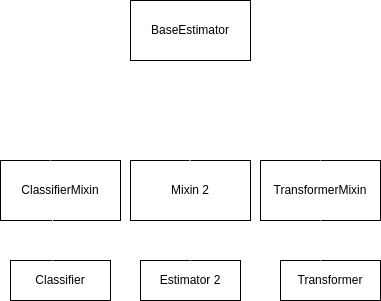

The diagram above was exported from draw.io. Its source (the exported page's mxGraphModel, read from the mxfile embedded in the PNG):
<mxGraphModel dx="783" dy="615" grid="1" gridSize="10" guides="1" tooltips="1" connect="1" arrows="1" fold="1" page="1" pageScale="1" pageWidth="850" pageHeight="1100" math="0" shadow="0">
  <root>
    <mxCell id="0" />
    <mxCell id="1" parent="0" />
    <mxCell id="2" value="BaseEstimator" style="rounded=0;whiteSpace=wrap;html=1;strokeColor=default;" vertex="1" parent="1">
      <mxGeometry x="300" y="200" width="120" height="60" as="geometry" />
    </mxCell>
    <mxCell id="3" value="ClassifierMixin" style="rounded=0;whiteSpace=wrap;html=1;" vertex="1" parent="1">
      <mxGeometry x="170" y="360" width="120" height="60" as="geometry" />
    </mxCell>
    <mxCell id="4" value="Mixin 2" style="rounded=0;whiteSpace=wrap;html=1;" vertex="1" parent="1">
      <mxGeometry x="300" y="360" width="120" height="60" as="geometry" />
    </mxCell>
    <mxCell id="5" value="TransformerMixin" style="rounded=0;whiteSpace=wrap;html=1;" vertex="1" parent="1">
      <mxGeometry x="430" y="360" width="120" height="60" as="geometry" />
    </mxCell>
    <mxCell id="6" value="" style="endArrow=block;endSize=16;endFill=0;html=1;entryX=0.5;entryY=1;entryDx=0;entryDy=0;strokeColor=light-dark(#FFFFFF,#FFFFFF);" edge="1" parent="1" target="2">
      <mxGeometry width="160" relative="1" as="geometry">
        <mxPoint x="359.5" y="360" as="sourcePoint" />
        <mxPoint x="359.5" y="270" as="targetPoint" />
        <Array as="points">
          <mxPoint x="359.5" y="310" />
        </Array>
      </mxGeometry>
    </mxCell>
    <mxCell id="9" value="" style="endArrow=none;html=1;entryX=0.5;entryY=0;entryDx=0;entryDy=0;exitX=0.417;exitY=0;exitDx=0;exitDy=0;exitPerimeter=0;strokeColor=light-dark(#FFFFFF,#FFFFFF);" edge="1" parent="1" source="3" target="5">
      <mxGeometry width="50" height="50" relative="1" as="geometry">
        <mxPoint x="220" y="320" as="sourcePoint" />
        <mxPoint x="550.04" y="347" as="targetPoint" />
        <Array as="points">
          <mxPoint x="220" y="320" />
          <mxPoint x="490" y="320" />
        </Array>
      </mxGeometry>
    </mxCell>
    <mxCell id="10" value="Transformer" style="rounded=0;whiteSpace=wrap;html=1;" vertex="1" parent="1">
      <mxGeometry x="450" y="460" width="100" height="40" as="geometry" />
    </mxCell>
    <mxCell id="11" value="Estimator 2" style="rounded=0;whiteSpace=wrap;html=1;" vertex="1" parent="1">
      <mxGeometry x="310" y="460" width="100" height="40" as="geometry" />
    </mxCell>
    <mxCell id="12" value="Classifier" style="rounded=0;whiteSpace=wrap;html=1;" vertex="1" parent="1">
      <mxGeometry x="180" y="460" width="100" height="40" as="geometry" />
    </mxCell>
    <mxCell id="15" value="" style="endArrow=none;html=1;entryX=0.433;entryY=0.983;entryDx=0;entryDy=0;entryPerimeter=0;strokeColor=light-dark(#FFFFFF,#FFFFFF);" edge="1" parent="1" target="3">
      <mxGeometry width="50" height="50" relative="1" as="geometry">
        <mxPoint x="222" y="460" as="sourcePoint" />
        <mxPoint x="230" y="420" as="targetPoint" />
        <Array as="points" />
      </mxGeometry>
    </mxCell>
    <mxCell id="16" value="" style="endArrow=none;html=1;exitX=0.5;exitY=0;exitDx=0;exitDy=0;strokeColor=light-dark(#FFFFFF,#FFFFFF);" edge="1" parent="1" source="11">
      <mxGeometry width="50" height="50" relative="1" as="geometry">
        <mxPoint x="241" y="471" as="sourcePoint" />
        <mxPoint x="360" y="421" as="targetPoint" />
        <Array as="points" />
      </mxGeometry>
    </mxCell>
    <mxCell id="17" value="" style="endArrow=none;html=1;entryX=0.5;entryY=1;entryDx=0;entryDy=0;strokeColor=light-dark(#FFFFFF,#FFFFFF);" edge="1" parent="1" target="5">
      <mxGeometry width="50" height="50" relative="1" as="geometry">
        <mxPoint x="490" y="460" as="sourcePoint" />
        <mxPoint x="378" y="430" as="targetPoint" />
        <Array as="points" />
      </mxGeometry>
    </mxCell>
  </root>
</mxGraphModel>